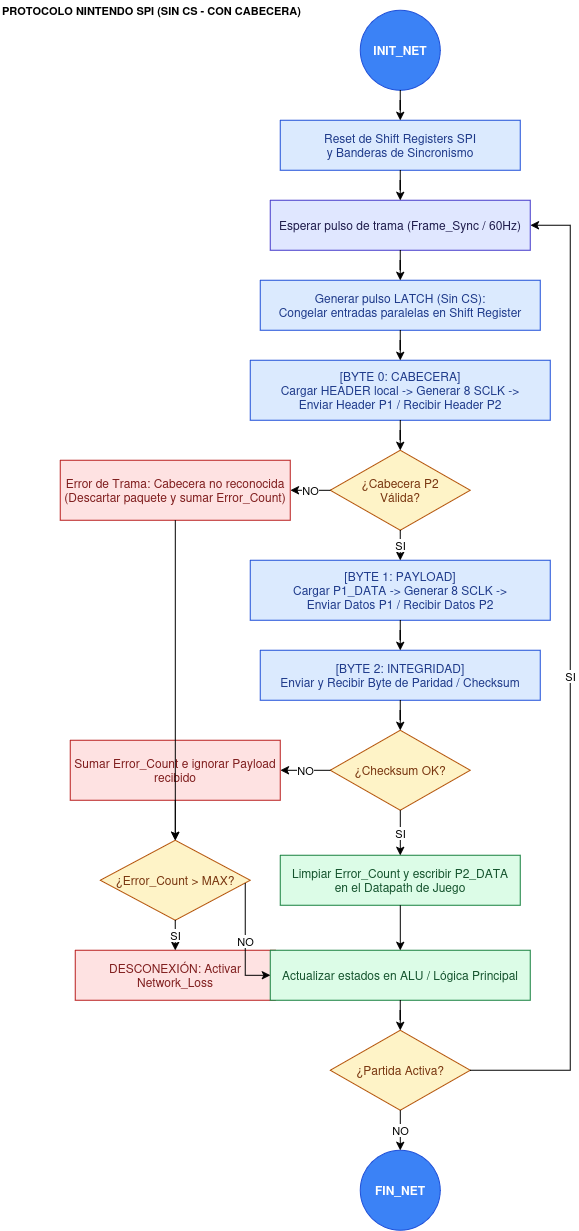

The diagram above was exported from draw.io. Its source (the exported page's mxGraphModel, read from the mxfile embedded in the PNG):
<mxGraphModel dx="1683" dy="1313" grid="1" gridSize="10" guides="1" tooltips="1" connect="1" arrows="1" fold="1" page="1" pageScale="1" pageWidth="827" pageHeight="1169" math="0" shadow="0">
  <root>
    <mxCell id="0" />
    <mxCell id="1" parent="0" />
    <mxCell id="LEG_TITLE" parent="1" style="text;html=1;strokeColor=none;fillColor=none;align=left;verticalAlign=middle;whiteSpace=wrap;rounded=0;fontStyle=1;fontSize=11;" value="PROTOCOLO NINTENDO SPI (SIN CS - CON CABECERA)" vertex="1">
      <mxGeometry height="20" width="350" x="40" y="20" as="geometry" />
    </mxCell>
    <mxCell id="A" parent="1" style="ellipse;whiteSpace=wrap;html=1;fillColor=#3B82F6;strokeColor=#1D4ED8;fontColor=#FFFFFF;fontStyle=1;" value="INIT_NET" vertex="1">
      <mxGeometry height="80" width="80" x="400" y="30" as="geometry" />
    </mxCell>
    <mxCell id="B1" parent="1" style="rounded=0;whiteSpace=wrap;html=1;fillColor=#DBEAFE;strokeColor=#1D4ED8;fontColor=#1E3A8A;" value="Reset de Shift Registers SPI&#10;y Banderas de Sincronismo" vertex="1">
      <mxGeometry height="50" width="240" x="320" y="140" as="geometry" />
    </mxCell>
    <mxCell id="B2" parent="1" style="rounded=0;whiteSpace=wrap;html=1;fillColor=#E0E7FF;strokeColor=#4338CA;fontColor=#1E1B4B;" value="Esperar pulso de trama (Frame_Sync / 60Hz)" vertex="1">
      <mxGeometry height="50" width="260" x="310" y="220" as="geometry" />
    </mxCell>
    <mxCell id="B3" parent="1" style="rounded=0;whiteSpace=wrap;html=1;fillColor=#DBEAFE;strokeColor=#1D4ED8;fontColor=#1E3A8A;" value="Generar pulso LATCH (Sin CS):&#10;Congelar entradas paralelas en Shift Register" vertex="1">
      <mxGeometry height="50" width="280" x="300" y="300" as="geometry" />
    </mxCell>
    <mxCell id="B4" parent="1" style="rounded=0;whiteSpace=wrap;html=1;fillColor=#DBEAFE;strokeColor=#1D4ED8;fontColor=#1E3A8A;" value="[BYTE 0: CABECERA]&#10;Cargar HEADER local -&amp;gt; Generar 8 SCLK -&amp;gt;&#10;Enviar Header P1 / Recibir Header P2" vertex="1">
      <mxGeometry height="60" width="300" x="290" y="380" as="geometry" />
    </mxCell>
    <mxCell id="C1" parent="1" style="rhombus;whiteSpace=wrap;html=1;fillColor=#FEF3C7;strokeColor=#B45309;fontColor=#78350F;" value="&amp;iquest;Cabecera P2&#10;V&amp;aacute;lida?" vertex="1">
      <mxGeometry height="80" width="140" x="370" y="470" as="geometry" />
    </mxCell>
    <mxCell id="E1" parent="1" style="rounded=0;whiteSpace=wrap;html=1;fillColor=#FEE2E2;strokeColor=#B91C1C;fontColor=#7F1D1D;" value="Error de Trama: Cabecera no reconocida&#10;(Descartar paquete y sumar Error_Count)" vertex="1">
      <mxGeometry height="60" width="230" x="100" y="480" as="geometry" />
    </mxCell>
    <mxCell id="B5" parent="1" style="rounded=0;whiteSpace=wrap;html=1;fillColor=#DBEAFE;strokeColor=#1D4ED8;fontColor=#1E3A8A;" value="[BYTE 1: PAYLOAD]&#10;Cargar P1_DATA -&amp;gt; Generar 8 SCLK -&amp;gt;&#10;Enviar Datos P1 / Recibir Datos P2" vertex="1">
      <mxGeometry height="60" width="300" x="290" y="580" as="geometry" />
    </mxCell>
    <mxCell id="B6" parent="1" style="rounded=0;whiteSpace=wrap;html=1;fillColor=#DBEAFE;strokeColor=#1D4ED8;fontColor=#1E3A8A;" value="[BYTE 2: INTEGRIDAD]&#10;Enviar y Recibir Byte de Paridad / Checksum" vertex="1">
      <mxGeometry height="50" width="280" x="300" y="670" as="geometry" />
    </mxCell>
    <mxCell id="C2" parent="1" style="rhombus;whiteSpace=wrap;html=1;fillColor=#FEF3C7;strokeColor=#B45309;fontColor=#78350F;" value="&amp;iquest;Checksum OK?" vertex="1">
      <mxGeometry height="80" width="140" x="370" y="750" as="geometry" />
    </mxCell>
    <mxCell id="E2" parent="1" style="rounded=0;whiteSpace=wrap;html=1;fillColor=#FEE2E2;strokeColor=#B91C1C;fontColor=#7F1D1D;" value="Sumar Error_Count e ignorar Payload recibido" vertex="1">
      <mxGeometry height="60" width="210" x="110" y="760" as="geometry" />
    </mxCell>
    <mxCell id="C3" parent="1" style="rhombus;whiteSpace=wrap;html=1;fillColor=#FEF3C7;strokeColor=#B45309;fontColor=#78350F;" value="&amp;iquest;Error_Count &amp;gt; MAX?" vertex="1">
      <mxGeometry height="80" width="150" x="140" y="860" as="geometry" />
    </mxCell>
    <mxCell id="E3" parent="1" style="rounded=0;whiteSpace=wrap;html=1;fillColor=#FEE2E2;strokeColor=#B91C1C;fontColor=#7F1D1D;" value="DESCONEXI&amp;Oacute;N: Activar Network_Loss" vertex="1">
      <mxGeometry height="50" width="200" x="115" y="970" as="geometry" />
    </mxCell>
    <mxCell id="G1" parent="1" style="rounded=0;whiteSpace=wrap;html=1;fillColor=#DCFCE7;strokeColor=#15803D;fontColor=#14532D;" value="Limpiar Error_Count y escribir P2_DATA&#10;en el Datapath de Juego" vertex="1">
      <mxGeometry height="50" width="240" x="320" y="875" as="geometry" />
    </mxCell>
    <mxCell id="G2" parent="1" style="rounded=0;whiteSpace=wrap;html=1;fillColor=#DCFCE7;strokeColor=#15803D;fontColor=#14532D;" value="Actualizar estados en ALU / L&amp;oacute;gica Principal" vertex="1">
      <mxGeometry height="50" width="260" x="310" y="970" as="geometry" />
    </mxCell>
    <mxCell id="C4" parent="1" style="rhombus;whiteSpace=wrap;html=1;fillColor=#FEF3C7;strokeColor=#B45309;fontColor=#78350F;" value="&amp;iquest;Partida Activa?" vertex="1">
      <mxGeometry height="80" width="140" x="370" y="1050" as="geometry" />
    </mxCell>
    <mxCell id="END_NODE" parent="1" style="ellipse;whiteSpace=wrap;html=1;fillColor=#3B82F6;strokeColor=#1D4ED8;fontColor=#FFFFFF;fontStyle=1;" value="FIN_NET" vertex="1">
      <mxGeometry height="80" width="80" x="400" y="1170" as="geometry" />
    </mxCell>
    <mxCell id="e1" edge="1" parent="1" source="A" style="edgeStyle=orthogonalEdgeStyle;rounded=0;orthogonalLoop=1;jettySize=auto;html=1;strokeColor=#000000;" target="B1" value="">
      <mxGeometry relative="1" as="geometry" />
    </mxCell>
    <mxCell id="e2" edge="1" parent="1" source="B1" style="edgeStyle=orthogonalEdgeStyle;rounded=0;orthogonalLoop=1;jettySize=auto;html=1;strokeColor=#000000;" target="B2" value="">
      <mxGeometry relative="1" as="geometry" />
    </mxCell>
    <mxCell id="e3" edge="1" parent="1" source="B2" style="edgeStyle=orthogonalEdgeStyle;rounded=0;orthogonalLoop=1;jettySize=auto;html=1;strokeColor=#000000;" target="B3" value="">
      <mxGeometry relative="1" as="geometry" />
    </mxCell>
    <mxCell id="e4" edge="1" parent="1" source="B3" style="edgeStyle=orthogonalEdgeStyle;rounded=0;orthogonalLoop=1;jettySize=auto;html=1;strokeColor=#000000;" target="B4" value="">
      <mxGeometry relative="1" as="geometry" />
    </mxCell>
    <mxCell id="e5" edge="1" parent="1" source="B4" style="edgeStyle=orthogonalEdgeStyle;rounded=0;orthogonalLoop=1;jettySize=auto;html=1;strokeColor=#000000;" target="C1" value="">
      <mxGeometry relative="1" as="geometry" />
    </mxCell>
    <mxCell id="e6" edge="1" parent="1" source="C1" style="edgeStyle=orthogonalEdgeStyle;rounded=0;orthogonalLoop=1;jettySize=auto;html=1;strokeColor=#000000;fontColor=#000000;" target="E1" value="NO">
      <mxGeometry relative="1" as="geometry" />
    </mxCell>
    <mxCell id="e7" edge="1" parent="1" source="E1" style="edgeStyle=orthogonalEdgeStyle;rounded=0;orthogonalLoop=1;jettySize=auto;html=1;strokeColor=#000000;" target="C3" value="">
      <mxGeometry relative="1" as="geometry" />
    </mxCell>
    <mxCell id="e8" edge="1" parent="1" source="C1" style="edgeStyle=orthogonalEdgeStyle;rounded=0;orthogonalLoop=1;jettySize=auto;html=1;strokeColor=#000000;fontColor=#000000;" target="B5" value="SI">
      <mxGeometry relative="1" as="geometry" />
    </mxCell>
    <mxCell id="e9" edge="1" parent="1" source="B5" style="edgeStyle=orthogonalEdgeStyle;rounded=0;orthogonalLoop=1;jettySize=auto;html=1;strokeColor=#000000;" target="B6" value="">
      <mxGeometry relative="1" as="geometry" />
    </mxCell>
    <mxCell id="e10" edge="1" parent="1" source="B6" style="edgeStyle=orthogonalEdgeStyle;rounded=0;orthogonalLoop=1;jettySize=auto;html=1;strokeColor=#000000;" target="C2" value="">
      <mxGeometry relative="1" as="geometry" />
    </mxCell>
    <mxCell id="e11" edge="1" parent="1" source="C2" style="edgeStyle=orthogonalEdgeStyle;rounded=0;orthogonalLoop=1;jettySize=auto;html=1;strokeColor=#000000;fontColor=#000000;" target="E2" value="NO">
      <mxGeometry relative="1" as="geometry" />
    </mxCell>
    <mxCell id="e12" edge="1" parent="1" source="E2" style="edgeStyle=orthogonalEdgeStyle;rounded=0;orthogonalLoop=1;jettySize=auto;html=1;strokeColor=#000000;" target="C3" value="">
      <mxGeometry relative="1" as="geometry" />
    </mxCell>
    <mxCell id="e13" edge="1" parent="1" source="C3" style="edgeStyle=orthogonalEdgeStyle;rounded=0;orthogonalLoop=1;jettySize=auto;html=1;strokeColor=#000000;fontColor=#000000;" target="E3" value="SI">
      <mxGeometry relative="1" as="geometry" />
    </mxCell>
    <mxCell id="e14" edge="1" parent="1" source="C3" style="edgeStyle=orthogonalEdgeStyle;rounded=0;orthogonalLoop=1;jettySize=auto;html=1;strokeColor=#000000;fontColor=#000000;" target="G2" value="NO">
      <mxGeometry relative="1" as="geometry">
        <Array as="points">
          <mxPoint x="285" y="900" />
          <mxPoint x="285" y="995" />
        </Array>
      </mxGeometry>
    </mxCell>
    <mxCell id="e15" edge="1" parent="1" source="C2" style="edgeStyle=orthogonalEdgeStyle;rounded=0;orthogonalLoop=1;jettySize=auto;html=1;strokeColor=#000000;fontColor=#000000;" target="G1" value="SI">
      <mxGeometry relative="1" as="geometry" />
    </mxCell>
    <mxCell id="e16" edge="1" parent="1" source="G1" style="edgeStyle=orthogonalEdgeStyle;rounded=0;orthogonalLoop=1;jettySize=auto;html=1;strokeColor=#000000;" target="G2" value="">
      <mxGeometry relative="1" as="geometry" />
    </mxCell>
    <mxCell id="e17" edge="1" parent="1" source="G2" style="edgeStyle=orthogonalEdgeStyle;rounded=0;orthogonalLoop=1;jettySize=auto;html=1;strokeColor=#000000;" target="C4" value="">
      <mxGeometry relative="1" as="geometry" />
    </mxCell>
    <mxCell id="e18" edge="1" parent="1" source="C4" style="edgeStyle=orthogonalEdgeStyle;rounded=0;orthogonalLoop=1;jettySize=auto;html=1;entryX=1;entryY=0.5;entryDx=0;entryDy=0;strokeColor=#000000;fontColor=#000000;" target="B2" value="SI">
      <mxGeometry relative="1" as="geometry">
        <Array as="points">
          <mxPoint x="610" y="1090" />
          <mxPoint x="610" y="245" />
        </Array>
      </mxGeometry>
    </mxCell>
    <mxCell id="e19" edge="1" parent="1" source="C4" style="edgeStyle=orthogonalEdgeStyle;rounded=0;orthogonalLoop=1;jettySize=auto;html=1;strokeColor=#000000;fontColor=#000000;" target="END_NODE" value="NO">
      <mxGeometry relative="1" as="geometry" />
    </mxCell>
  </root>
</mxGraphModel>